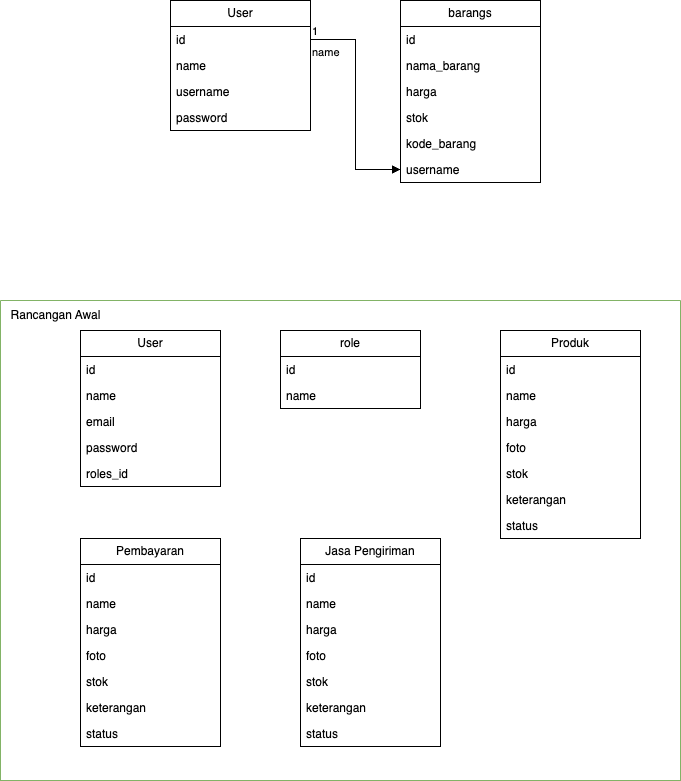

The diagram above was exported from draw.io. Its source (the exported page's mxGraphModel, read from the mxfile embedded in the PNG):
<mxGraphModel dx="1592" dy="1053" grid="1" gridSize="10" guides="1" tooltips="1" connect="1" arrows="1" fold="1" page="1" pageScale="1" pageWidth="1100" pageHeight="850" math="0" shadow="0">
  <root>
    <mxCell id="0" />
    <mxCell id="1" parent="0" />
    <mxCell id="mcf8zhHTuhUOI-N6Ki-8-1" value="role" style="swimlane;fontStyle=0;childLayout=stackLayout;horizontal=1;startSize=26;fillColor=none;horizontalStack=0;resizeParent=1;resizeParentMax=0;resizeLast=0;collapsible=1;marginBottom=0;whiteSpace=wrap;html=1;" parent="1" vertex="1">
      <mxGeometry x="410" y="360" width="140" height="78" as="geometry" />
    </mxCell>
    <mxCell id="mcf8zhHTuhUOI-N6Ki-8-3" value="id" style="text;strokeColor=none;fillColor=none;align=left;verticalAlign=top;spacingLeft=4;spacingRight=4;overflow=hidden;rotatable=0;points=[[0,0.5],[1,0.5]];portConstraint=eastwest;whiteSpace=wrap;html=1;" parent="mcf8zhHTuhUOI-N6Ki-8-1" vertex="1">
      <mxGeometry y="26" width="140" height="26" as="geometry" />
    </mxCell>
    <mxCell id="mcf8zhHTuhUOI-N6Ki-8-2" value="name" style="text;strokeColor=none;fillColor=none;align=left;verticalAlign=top;spacingLeft=4;spacingRight=4;overflow=hidden;rotatable=0;points=[[0,0.5],[1,0.5]];portConstraint=eastwest;whiteSpace=wrap;html=1;" parent="mcf8zhHTuhUOI-N6Ki-8-1" vertex="1">
      <mxGeometry y="52" width="140" height="26" as="geometry" />
    </mxCell>
    <mxCell id="mcf8zhHTuhUOI-N6Ki-8-5" value="Produk" style="swimlane;fontStyle=0;childLayout=stackLayout;horizontal=1;startSize=26;fillColor=none;horizontalStack=0;resizeParent=1;resizeParentMax=0;resizeLast=0;collapsible=1;marginBottom=0;whiteSpace=wrap;html=1;" parent="1" vertex="1">
      <mxGeometry x="630" y="360" width="140" height="208" as="geometry" />
    </mxCell>
    <mxCell id="mcf8zhHTuhUOI-N6Ki-8-6" value="id" style="text;strokeColor=none;fillColor=none;align=left;verticalAlign=top;spacingLeft=4;spacingRight=4;overflow=hidden;rotatable=0;points=[[0,0.5],[1,0.5]];portConstraint=eastwest;whiteSpace=wrap;html=1;" parent="mcf8zhHTuhUOI-N6Ki-8-5" vertex="1">
      <mxGeometry y="26" width="140" height="26" as="geometry" />
    </mxCell>
    <mxCell id="mcf8zhHTuhUOI-N6Ki-8-7" value="name" style="text;strokeColor=none;fillColor=none;align=left;verticalAlign=top;spacingLeft=4;spacingRight=4;overflow=hidden;rotatable=0;points=[[0,0.5],[1,0.5]];portConstraint=eastwest;whiteSpace=wrap;html=1;" parent="mcf8zhHTuhUOI-N6Ki-8-5" vertex="1">
      <mxGeometry y="52" width="140" height="26" as="geometry" />
    </mxCell>
    <mxCell id="mcf8zhHTuhUOI-N6Ki-8-8" value="harga" style="text;strokeColor=none;fillColor=none;align=left;verticalAlign=top;spacingLeft=4;spacingRight=4;overflow=hidden;rotatable=0;points=[[0,0.5],[1,0.5]];portConstraint=eastwest;whiteSpace=wrap;html=1;" parent="mcf8zhHTuhUOI-N6Ki-8-5" vertex="1">
      <mxGeometry y="78" width="140" height="26" as="geometry" />
    </mxCell>
    <mxCell id="mcf8zhHTuhUOI-N6Ki-8-9" value="foto" style="text;strokeColor=none;fillColor=none;align=left;verticalAlign=top;spacingLeft=4;spacingRight=4;overflow=hidden;rotatable=0;points=[[0,0.5],[1,0.5]];portConstraint=eastwest;whiteSpace=wrap;html=1;" parent="mcf8zhHTuhUOI-N6Ki-8-5" vertex="1">
      <mxGeometry y="104" width="140" height="26" as="geometry" />
    </mxCell>
    <mxCell id="mcf8zhHTuhUOI-N6Ki-8-10" value="stok" style="text;strokeColor=none;fillColor=none;align=left;verticalAlign=top;spacingLeft=4;spacingRight=4;overflow=hidden;rotatable=0;points=[[0,0.5],[1,0.5]];portConstraint=eastwest;whiteSpace=wrap;html=1;" parent="mcf8zhHTuhUOI-N6Ki-8-5" vertex="1">
      <mxGeometry y="130" width="140" height="26" as="geometry" />
    </mxCell>
    <mxCell id="mcf8zhHTuhUOI-N6Ki-8-11" value="keterangan" style="text;strokeColor=none;fillColor=none;align=left;verticalAlign=top;spacingLeft=4;spacingRight=4;overflow=hidden;rotatable=0;points=[[0,0.5],[1,0.5]];portConstraint=eastwest;whiteSpace=wrap;html=1;" parent="mcf8zhHTuhUOI-N6Ki-8-5" vertex="1">
      <mxGeometry y="156" width="140" height="26" as="geometry" />
    </mxCell>
    <mxCell id="mcf8zhHTuhUOI-N6Ki-8-12" value="status" style="text;strokeColor=none;fillColor=none;align=left;verticalAlign=top;spacingLeft=4;spacingRight=4;overflow=hidden;rotatable=0;points=[[0,0.5],[1,0.5]];portConstraint=eastwest;whiteSpace=wrap;html=1;" parent="mcf8zhHTuhUOI-N6Ki-8-5" vertex="1">
      <mxGeometry y="182" width="140" height="26" as="geometry" />
    </mxCell>
    <mxCell id="mcf8zhHTuhUOI-N6Ki-8-13" value="User" style="swimlane;fontStyle=0;childLayout=stackLayout;horizontal=1;startSize=26;fillColor=none;horizontalStack=0;resizeParent=1;resizeParentMax=0;resizeLast=0;collapsible=1;marginBottom=0;whiteSpace=wrap;html=1;" parent="1" vertex="1">
      <mxGeometry x="210" y="360" width="140" height="156" as="geometry" />
    </mxCell>
    <mxCell id="mcf8zhHTuhUOI-N6Ki-8-14" value="id" style="text;strokeColor=none;fillColor=none;align=left;verticalAlign=top;spacingLeft=4;spacingRight=4;overflow=hidden;rotatable=0;points=[[0,0.5],[1,0.5]];portConstraint=eastwest;whiteSpace=wrap;html=1;" parent="mcf8zhHTuhUOI-N6Ki-8-13" vertex="1">
      <mxGeometry y="26" width="140" height="26" as="geometry" />
    </mxCell>
    <mxCell id="mcf8zhHTuhUOI-N6Ki-8-15" value="name" style="text;strokeColor=none;fillColor=none;align=left;verticalAlign=top;spacingLeft=4;spacingRight=4;overflow=hidden;rotatable=0;points=[[0,0.5],[1,0.5]];portConstraint=eastwest;whiteSpace=wrap;html=1;" parent="mcf8zhHTuhUOI-N6Ki-8-13" vertex="1">
      <mxGeometry y="52" width="140" height="26" as="geometry" />
    </mxCell>
    <mxCell id="mcf8zhHTuhUOI-N6Ki-8-16" value="email" style="text;strokeColor=none;fillColor=none;align=left;verticalAlign=top;spacingLeft=4;spacingRight=4;overflow=hidden;rotatable=0;points=[[0,0.5],[1,0.5]];portConstraint=eastwest;whiteSpace=wrap;html=1;" parent="mcf8zhHTuhUOI-N6Ki-8-13" vertex="1">
      <mxGeometry y="78" width="140" height="26" as="geometry" />
    </mxCell>
    <mxCell id="mcf8zhHTuhUOI-N6Ki-8-17" value="password" style="text;strokeColor=none;fillColor=none;align=left;verticalAlign=top;spacingLeft=4;spacingRight=4;overflow=hidden;rotatable=0;points=[[0,0.5],[1,0.5]];portConstraint=eastwest;whiteSpace=wrap;html=1;" parent="mcf8zhHTuhUOI-N6Ki-8-13" vertex="1">
      <mxGeometry y="104" width="140" height="26" as="geometry" />
    </mxCell>
    <mxCell id="mcf8zhHTuhUOI-N6Ki-8-18" value="roles_id" style="text;strokeColor=none;fillColor=none;align=left;verticalAlign=top;spacingLeft=4;spacingRight=4;overflow=hidden;rotatable=0;points=[[0,0.5],[1,0.5]];portConstraint=eastwest;whiteSpace=wrap;html=1;" parent="mcf8zhHTuhUOI-N6Ki-8-13" vertex="1">
      <mxGeometry y="130" width="140" height="26" as="geometry" />
    </mxCell>
    <mxCell id="mcf8zhHTuhUOI-N6Ki-8-19" value="Pembayaran" style="swimlane;fontStyle=0;childLayout=stackLayout;horizontal=1;startSize=26;fillColor=none;horizontalStack=0;resizeParent=1;resizeParentMax=0;resizeLast=0;collapsible=1;marginBottom=0;whiteSpace=wrap;html=1;" parent="1" vertex="1">
      <mxGeometry x="210" y="568" width="140" height="208" as="geometry" />
    </mxCell>
    <mxCell id="mcf8zhHTuhUOI-N6Ki-8-20" value="id" style="text;strokeColor=none;fillColor=none;align=left;verticalAlign=top;spacingLeft=4;spacingRight=4;overflow=hidden;rotatable=0;points=[[0,0.5],[1,0.5]];portConstraint=eastwest;whiteSpace=wrap;html=1;" parent="mcf8zhHTuhUOI-N6Ki-8-19" vertex="1">
      <mxGeometry y="26" width="140" height="26" as="geometry" />
    </mxCell>
    <mxCell id="mcf8zhHTuhUOI-N6Ki-8-21" value="name" style="text;strokeColor=none;fillColor=none;align=left;verticalAlign=top;spacingLeft=4;spacingRight=4;overflow=hidden;rotatable=0;points=[[0,0.5],[1,0.5]];portConstraint=eastwest;whiteSpace=wrap;html=1;" parent="mcf8zhHTuhUOI-N6Ki-8-19" vertex="1">
      <mxGeometry y="52" width="140" height="26" as="geometry" />
    </mxCell>
    <mxCell id="mcf8zhHTuhUOI-N6Ki-8-22" value="harga" style="text;strokeColor=none;fillColor=none;align=left;verticalAlign=top;spacingLeft=4;spacingRight=4;overflow=hidden;rotatable=0;points=[[0,0.5],[1,0.5]];portConstraint=eastwest;whiteSpace=wrap;html=1;" parent="mcf8zhHTuhUOI-N6Ki-8-19" vertex="1">
      <mxGeometry y="78" width="140" height="26" as="geometry" />
    </mxCell>
    <mxCell id="mcf8zhHTuhUOI-N6Ki-8-23" value="foto" style="text;strokeColor=none;fillColor=none;align=left;verticalAlign=top;spacingLeft=4;spacingRight=4;overflow=hidden;rotatable=0;points=[[0,0.5],[1,0.5]];portConstraint=eastwest;whiteSpace=wrap;html=1;" parent="mcf8zhHTuhUOI-N6Ki-8-19" vertex="1">
      <mxGeometry y="104" width="140" height="26" as="geometry" />
    </mxCell>
    <mxCell id="mcf8zhHTuhUOI-N6Ki-8-24" value="stok" style="text;strokeColor=none;fillColor=none;align=left;verticalAlign=top;spacingLeft=4;spacingRight=4;overflow=hidden;rotatable=0;points=[[0,0.5],[1,0.5]];portConstraint=eastwest;whiteSpace=wrap;html=1;" parent="mcf8zhHTuhUOI-N6Ki-8-19" vertex="1">
      <mxGeometry y="130" width="140" height="26" as="geometry" />
    </mxCell>
    <mxCell id="mcf8zhHTuhUOI-N6Ki-8-25" value="keterangan" style="text;strokeColor=none;fillColor=none;align=left;verticalAlign=top;spacingLeft=4;spacingRight=4;overflow=hidden;rotatable=0;points=[[0,0.5],[1,0.5]];portConstraint=eastwest;whiteSpace=wrap;html=1;" parent="mcf8zhHTuhUOI-N6Ki-8-19" vertex="1">
      <mxGeometry y="156" width="140" height="26" as="geometry" />
    </mxCell>
    <mxCell id="mcf8zhHTuhUOI-N6Ki-8-26" value="status" style="text;strokeColor=none;fillColor=none;align=left;verticalAlign=top;spacingLeft=4;spacingRight=4;overflow=hidden;rotatable=0;points=[[0,0.5],[1,0.5]];portConstraint=eastwest;whiteSpace=wrap;html=1;" parent="mcf8zhHTuhUOI-N6Ki-8-19" vertex="1">
      <mxGeometry y="182" width="140" height="26" as="geometry" />
    </mxCell>
    <mxCell id="mcf8zhHTuhUOI-N6Ki-8-27" value="Jasa Pengiriman" style="swimlane;fontStyle=0;childLayout=stackLayout;horizontal=1;startSize=26;fillColor=none;horizontalStack=0;resizeParent=1;resizeParentMax=0;resizeLast=0;collapsible=1;marginBottom=0;whiteSpace=wrap;html=1;" parent="1" vertex="1">
      <mxGeometry x="430" y="568" width="140" height="208" as="geometry" />
    </mxCell>
    <mxCell id="mcf8zhHTuhUOI-N6Ki-8-28" value="id" style="text;strokeColor=none;fillColor=none;align=left;verticalAlign=top;spacingLeft=4;spacingRight=4;overflow=hidden;rotatable=0;points=[[0,0.5],[1,0.5]];portConstraint=eastwest;whiteSpace=wrap;html=1;" parent="mcf8zhHTuhUOI-N6Ki-8-27" vertex="1">
      <mxGeometry y="26" width="140" height="26" as="geometry" />
    </mxCell>
    <mxCell id="mcf8zhHTuhUOI-N6Ki-8-29" value="name" style="text;strokeColor=none;fillColor=none;align=left;verticalAlign=top;spacingLeft=4;spacingRight=4;overflow=hidden;rotatable=0;points=[[0,0.5],[1,0.5]];portConstraint=eastwest;whiteSpace=wrap;html=1;" parent="mcf8zhHTuhUOI-N6Ki-8-27" vertex="1">
      <mxGeometry y="52" width="140" height="26" as="geometry" />
    </mxCell>
    <mxCell id="mcf8zhHTuhUOI-N6Ki-8-30" value="harga" style="text;strokeColor=none;fillColor=none;align=left;verticalAlign=top;spacingLeft=4;spacingRight=4;overflow=hidden;rotatable=0;points=[[0,0.5],[1,0.5]];portConstraint=eastwest;whiteSpace=wrap;html=1;" parent="mcf8zhHTuhUOI-N6Ki-8-27" vertex="1">
      <mxGeometry y="78" width="140" height="26" as="geometry" />
    </mxCell>
    <mxCell id="mcf8zhHTuhUOI-N6Ki-8-31" value="foto" style="text;strokeColor=none;fillColor=none;align=left;verticalAlign=top;spacingLeft=4;spacingRight=4;overflow=hidden;rotatable=0;points=[[0,0.5],[1,0.5]];portConstraint=eastwest;whiteSpace=wrap;html=1;" parent="mcf8zhHTuhUOI-N6Ki-8-27" vertex="1">
      <mxGeometry y="104" width="140" height="26" as="geometry" />
    </mxCell>
    <mxCell id="mcf8zhHTuhUOI-N6Ki-8-32" value="stok" style="text;strokeColor=none;fillColor=none;align=left;verticalAlign=top;spacingLeft=4;spacingRight=4;overflow=hidden;rotatable=0;points=[[0,0.5],[1,0.5]];portConstraint=eastwest;whiteSpace=wrap;html=1;" parent="mcf8zhHTuhUOI-N6Ki-8-27" vertex="1">
      <mxGeometry y="130" width="140" height="26" as="geometry" />
    </mxCell>
    <mxCell id="mcf8zhHTuhUOI-N6Ki-8-33" value="keterangan" style="text;strokeColor=none;fillColor=none;align=left;verticalAlign=top;spacingLeft=4;spacingRight=4;overflow=hidden;rotatable=0;points=[[0,0.5],[1,0.5]];portConstraint=eastwest;whiteSpace=wrap;html=1;" parent="mcf8zhHTuhUOI-N6Ki-8-27" vertex="1">
      <mxGeometry y="156" width="140" height="26" as="geometry" />
    </mxCell>
    <mxCell id="mcf8zhHTuhUOI-N6Ki-8-34" value="status" style="text;strokeColor=none;fillColor=none;align=left;verticalAlign=top;spacingLeft=4;spacingRight=4;overflow=hidden;rotatable=0;points=[[0,0.5],[1,0.5]];portConstraint=eastwest;whiteSpace=wrap;html=1;" parent="mcf8zhHTuhUOI-N6Ki-8-27" vertex="1">
      <mxGeometry y="182" width="140" height="26" as="geometry" />
    </mxCell>
    <mxCell id="nqda_1F-WoYrp_LHP7py-5" value="barangs" style="swimlane;fontStyle=0;childLayout=stackLayout;horizontal=1;startSize=26;fillColor=none;horizontalStack=0;resizeParent=1;resizeParentMax=0;resizeLast=0;collapsible=1;marginBottom=0;whiteSpace=wrap;html=1;" vertex="1" parent="1">
      <mxGeometry x="530" y="30" width="140" height="182" as="geometry" />
    </mxCell>
    <mxCell id="nqda_1F-WoYrp_LHP7py-6" value="id" style="text;strokeColor=none;fillColor=none;align=left;verticalAlign=top;spacingLeft=4;spacingRight=4;overflow=hidden;rotatable=0;points=[[0,0.5],[1,0.5]];portConstraint=eastwest;whiteSpace=wrap;html=1;" vertex="1" parent="nqda_1F-WoYrp_LHP7py-5">
      <mxGeometry y="26" width="140" height="26" as="geometry" />
    </mxCell>
    <mxCell id="nqda_1F-WoYrp_LHP7py-7" value="nama_barang" style="text;strokeColor=none;fillColor=none;align=left;verticalAlign=top;spacingLeft=4;spacingRight=4;overflow=hidden;rotatable=0;points=[[0,0.5],[1,0.5]];portConstraint=eastwest;whiteSpace=wrap;html=1;" vertex="1" parent="nqda_1F-WoYrp_LHP7py-5">
      <mxGeometry y="52" width="140" height="26" as="geometry" />
    </mxCell>
    <mxCell id="nqda_1F-WoYrp_LHP7py-8" value="harga" style="text;strokeColor=none;fillColor=none;align=left;verticalAlign=top;spacingLeft=4;spacingRight=4;overflow=hidden;rotatable=0;points=[[0,0.5],[1,0.5]];portConstraint=eastwest;whiteSpace=wrap;html=1;" vertex="1" parent="nqda_1F-WoYrp_LHP7py-5">
      <mxGeometry y="78" width="140" height="26" as="geometry" />
    </mxCell>
    <mxCell id="nqda_1F-WoYrp_LHP7py-9" value="stok" style="text;strokeColor=none;fillColor=none;align=left;verticalAlign=top;spacingLeft=4;spacingRight=4;overflow=hidden;rotatable=0;points=[[0,0.5],[1,0.5]];portConstraint=eastwest;whiteSpace=wrap;html=1;" vertex="1" parent="nqda_1F-WoYrp_LHP7py-5">
      <mxGeometry y="104" width="140" height="26" as="geometry" />
    </mxCell>
    <mxCell id="nqda_1F-WoYrp_LHP7py-10" value="kode_barang" style="text;strokeColor=none;fillColor=none;align=left;verticalAlign=top;spacingLeft=4;spacingRight=4;overflow=hidden;rotatable=0;points=[[0,0.5],[1,0.5]];portConstraint=eastwest;whiteSpace=wrap;html=1;" vertex="1" parent="nqda_1F-WoYrp_LHP7py-5">
      <mxGeometry y="130" width="140" height="26" as="geometry" />
    </mxCell>
    <mxCell id="nqda_1F-WoYrp_LHP7py-11" value="username" style="text;strokeColor=none;fillColor=none;align=left;verticalAlign=top;spacingLeft=4;spacingRight=4;overflow=hidden;rotatable=0;points=[[0,0.5],[1,0.5]];portConstraint=eastwest;whiteSpace=wrap;html=1;" vertex="1" parent="nqda_1F-WoYrp_LHP7py-5">
      <mxGeometry y="156" width="140" height="26" as="geometry" />
    </mxCell>
    <mxCell id="nqda_1F-WoYrp_LHP7py-12" value="User" style="swimlane;fontStyle=0;childLayout=stackLayout;horizontal=1;startSize=26;fillColor=none;horizontalStack=0;resizeParent=1;resizeParentMax=0;resizeLast=0;collapsible=1;marginBottom=0;whiteSpace=wrap;html=1;" vertex="1" parent="1">
      <mxGeometry x="300" y="30" width="140" height="130" as="geometry" />
    </mxCell>
    <mxCell id="nqda_1F-WoYrp_LHP7py-13" value="id" style="text;strokeColor=none;fillColor=none;align=left;verticalAlign=top;spacingLeft=4;spacingRight=4;overflow=hidden;rotatable=0;points=[[0,0.5],[1,0.5]];portConstraint=eastwest;whiteSpace=wrap;html=1;" vertex="1" parent="nqda_1F-WoYrp_LHP7py-12">
      <mxGeometry y="26" width="140" height="26" as="geometry" />
    </mxCell>
    <mxCell id="nqda_1F-WoYrp_LHP7py-14" value="name" style="text;strokeColor=none;fillColor=none;align=left;verticalAlign=top;spacingLeft=4;spacingRight=4;overflow=hidden;rotatable=0;points=[[0,0.5],[1,0.5]];portConstraint=eastwest;whiteSpace=wrap;html=1;" vertex="1" parent="nqda_1F-WoYrp_LHP7py-12">
      <mxGeometry y="52" width="140" height="26" as="geometry" />
    </mxCell>
    <mxCell id="nqda_1F-WoYrp_LHP7py-15" value="username" style="text;strokeColor=none;fillColor=none;align=left;verticalAlign=top;spacingLeft=4;spacingRight=4;overflow=hidden;rotatable=0;points=[[0,0.5],[1,0.5]];portConstraint=eastwest;whiteSpace=wrap;html=1;" vertex="1" parent="nqda_1F-WoYrp_LHP7py-12">
      <mxGeometry y="78" width="140" height="26" as="geometry" />
    </mxCell>
    <mxCell id="nqda_1F-WoYrp_LHP7py-16" value="password" style="text;strokeColor=none;fillColor=none;align=left;verticalAlign=top;spacingLeft=4;spacingRight=4;overflow=hidden;rotatable=0;points=[[0,0.5],[1,0.5]];portConstraint=eastwest;whiteSpace=wrap;html=1;" vertex="1" parent="nqda_1F-WoYrp_LHP7py-12">
      <mxGeometry y="104" width="140" height="26" as="geometry" />
    </mxCell>
    <mxCell id="nqda_1F-WoYrp_LHP7py-17" value="name" style="endArrow=block;endFill=1;html=1;edgeStyle=orthogonalEdgeStyle;align=left;verticalAlign=top;rounded=0;exitX=1;exitY=0.5;exitDx=0;exitDy=0;entryX=0;entryY=0.5;entryDx=0;entryDy=0;" edge="1" parent="1" source="nqda_1F-WoYrp_LHP7py-13" target="nqda_1F-WoYrp_LHP7py-11">
      <mxGeometry x="-1" relative="1" as="geometry">
        <mxPoint x="600" y="220" as="sourcePoint" />
        <mxPoint x="760" y="220" as="targetPoint" />
      </mxGeometry>
    </mxCell>
    <mxCell id="nqda_1F-WoYrp_LHP7py-18" value="1" style="edgeLabel;resizable=0;html=1;align=left;verticalAlign=bottom;" connectable="0" vertex="1" parent="nqda_1F-WoYrp_LHP7py-17">
      <mxGeometry x="-1" relative="1" as="geometry" />
    </mxCell>
    <mxCell id="nqda_1F-WoYrp_LHP7py-19" value="" style="swimlane;startSize=0;fillColor=#d5e8d4;strokeColor=#82b366;" vertex="1" parent="1">
      <mxGeometry x="130" y="330" width="680" height="480" as="geometry" />
    </mxCell>
    <mxCell id="nqda_1F-WoYrp_LHP7py-20" value="Rancangan Awal" style="text;html=1;align=center;verticalAlign=middle;resizable=0;points=[];autosize=1;strokeColor=none;fillColor=none;" vertex="1" parent="nqda_1F-WoYrp_LHP7py-19">
      <mxGeometry width="110" height="30" as="geometry" />
    </mxCell>
  </root>
</mxGraphModel>